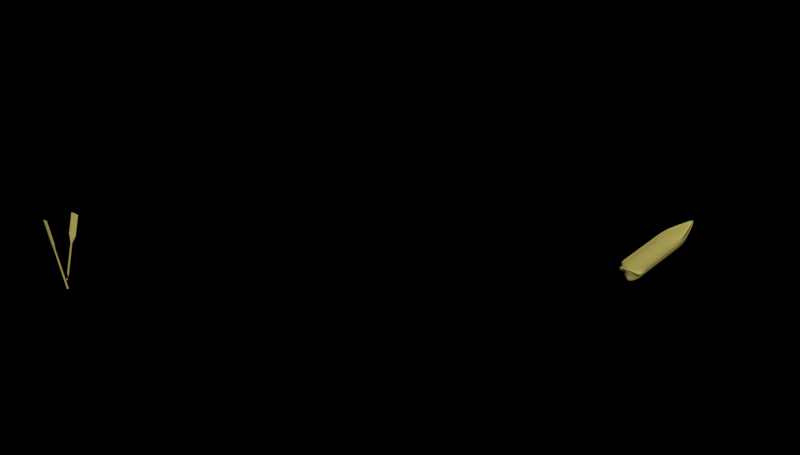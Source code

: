 # Source: Op6b_semassento1.blend  (saved by Blender 2.76.0; exported with 4.5.12 LTS)
import bpy
from mathutils import Matrix  # noqa: F401  (used for matrix-valued properties, if any)

bpy.ops.wm.read_factory_settings(use_empty=True)
scene = bpy.context.scene
scene.name = 'Scene'

# ---- collections
col_collection_1 = bpy.data.collections.new('Collection 1'); scene.collection.children.link(col_collection_1)

# ---- materials (node trees are filled in below, after node groups)
mat_wood = bpy.data.materials.new('Wood!')
mat_wood.alpha_threshold = 0.0
mat_wood.roughness = 0.5

# ---- material node trees
mat_wood.use_nodes = True; mat_wood.node_tree.nodes.clear()
_N = mat_wood.node_tree.nodes; _L = mat_wood.node_tree.links
n0 = _N.new('ShaderNodeOutputMaterial'); n0.name = 'Material Output'; n0.location = (300, 300)
n1 = _N.new('ShaderNodeBsdfDiffuse'); n1.name = 'Diffuse BSDF'; n1.location = (10, 300)
n1.inputs[0].default_value = (0.4385, 0.384, 0.1046, 1.0)
_L.new(n1.outputs[0], n0.inputs[0])
n0.is_active_output = True

# ---- world
world_world = bpy.data.worlds.new('World'); scene.world = world_world
world_world.use_nodes = True; world_world.node_tree.nodes.clear()
_N = world_world.node_tree.nodes; _L = world_world.node_tree.links
n0 = _N.new('ShaderNodeOutputWorld'); n0.name = 'World Output'; n0.location = (300, 300)
n1 = _N.new('ShaderNodeBackground'); n1.name = 'Background'; n1.location = (10, 300)
n1.inputs[0].default_value = (0.0, 0.0, 0.0, 1.0)
n1.inputs[1].default_value = 0.8
_L.new(n1.outputs[0], n0.inputs[0])
n0.is_active_output = True
world_world.color = (0.05088, 0.05088, 0.05088)
world_world.use_sun_shadow = False
world_world.sun_shadow_jitter_overblur = 0.0
world_world.cycles.sampling_method = 'MANUAL'
world_world.cycles.sample_map_resolution = 256

# ---- meshes
me_cylinder_003 = bpy.data.meshes.new('Cylinder.003')
me_cylinder_003.from_pydata([(5.008e-09, 1.204, -1.012), (-2.054e-07, 3.962, 0.7329), (1.043, 0.6022, -1.012), (0.5333, 1.981, 0.7219), (1.043, -0.6022, -1.012), (0.5333, -1.981, 0.7219), (-1.003e-07, -1.204, -1.012), (8.581e-08, -3.962, 0.7329), (-1.043, -0.6022, -1.012), (-0.5333, -1.981, 0.7219), (-1.043, 0.6022, -1.012), (-0.5333, 1.981, 0.7219), (-6.461e-09, 1.0, 0.4235), (0.7252, 0.5, 0.4235), (0.7252, -0.5, 0.4235), (-7.967e-08, -1.0, 0.4235), (-0.7252, -0.5, 0.4235), (-0.7252, 0.5, 0.4235), (-2.054e-07, 3.962, 1.531), (0.5333, 1.981, 1.531), (0.5333, -1.981, 1.531), (8.581e-08, -3.962, 1.531), (-0.5333, -1.981, 1.531), (-0.5333, 1.981, 1.531), (0.8589, 0.5, -0.9908), (0.8589, -0.5, -0.9908), (-8.703e-08, -1.0, -0.9908), (-0.8589, -0.5, -0.9908), (-0.8589, 0.5, -0.9908), (-3.259e-10, 1.0, -0.9908)], [], [(12, 1, 3, 13), (13, 3, 5, 14), (14, 5, 7, 15), (15, 7, 9, 16), (1, 11, 23, 18), (17, 11, 1, 12), (16, 9, 11, 17), (0, 2, 4, 6, 8, 10), (27, 16, 17, 28), (28, 17, 12, 29), (26, 15, 16, 27), (25, 14, 15, 26), (24, 13, 14, 25), (29, 12, 13, 24), (19, 18, 23, 22, 21, 20), (11, 9, 22, 23), (9, 7, 21, 22), (7, 5, 20, 21), (5, 3, 19, 20), (3, 1, 18, 19), (0, 29, 24, 2), (2, 24, 25, 4), (4, 25, 26, 6), (6, 26, 27, 8), (10, 28, 29, 0), (8, 27, 28, 10)])
me_cylinder_003.materials.append(mat_wood)
me_cylinder_003.use_remesh_preserve_volume = False
me_cylinder_003.use_remesh_preserve_attributes = False
me_cylinder_003.use_mirror_vertex_groups = False
me_cylinder_003.update()
me_cylinder_002 = bpy.data.meshes.new('Cylinder.002')
me_cylinder_002.from_pydata([(5.008e-09, 1.204, -1.012), (-2.054e-07, 3.962, 0.7329), (1.043, 0.6022, -1.012), (0.5333, 1.981, 0.7219), (1.043, -0.6022, -1.012), (0.5333, -1.981, 0.7219), (-1.003e-07, -1.204, -1.012), (8.581e-08, -3.962, 0.7329), (-1.043, -0.6022, -1.012), (-0.5333, -1.981, 0.7219), (-1.043, 0.6022, -1.012), (-0.5333, 1.981, 0.7219), (-6.461e-09, 1.0, 0.4235), (0.7252, 0.5, 0.4235), (0.7252, -0.5, 0.4235), (-7.967e-08, -1.0, 0.4235), (-0.7252, -0.5, 0.4235), (-0.7252, 0.5, 0.4235), (-2.054e-07, 3.962, 1.531), (0.5333, 1.981, 1.531), (0.5333, -1.981, 1.531), (8.581e-08, -3.962, 1.531), (-0.5333, -1.981, 1.531), (-0.5333, 1.981, 1.531), (0.8589, 0.5, -0.9908), (0.8589, -0.5, -0.9908), (-8.703e-08, -1.0, -0.9908), (-0.8589, -0.5, -0.9908), (-0.8589, 0.5, -0.9908), (-3.259e-10, 1.0, -0.9908)], [], [(12, 1, 3, 13), (13, 3, 5, 14), (14, 5, 7, 15), (15, 7, 9, 16), (1, 11, 23, 18), (17, 11, 1, 12), (16, 9, 11, 17), (0, 2, 4, 6, 8, 10), (27, 16, 17, 28), (28, 17, 12, 29), (26, 15, 16, 27), (25, 14, 15, 26), (24, 13, 14, 25), (29, 12, 13, 24), (19, 18, 23, 22, 21, 20), (11, 9, 22, 23), (9, 7, 21, 22), (7, 5, 20, 21), (5, 3, 19, 20), (3, 1, 18, 19), (0, 29, 24, 2), (2, 24, 25, 4), (4, 25, 26, 6), (6, 26, 27, 8), (10, 28, 29, 0), (8, 27, 28, 10)])
me_cylinder_002.materials.append(mat_wood)
me_cylinder_002.use_remesh_preserve_volume = False
me_cylinder_002.use_remesh_preserve_attributes = False
me_cylinder_002.use_mirror_vertex_groups = False
me_cylinder_002.update()
me_cylinder_001 = bpy.data.meshes.new('Cylinder.001')
me_cylinder_001.from_pydata([(1.0, -1.49e-07, -2.308), (0.8019, 0.0, 2.153), (0.9239, -0.3827, -2.308), (0.7409, -0.3827, 2.032), (0.7071, -0.7071, -2.308), (0.567, -0.7071, 2.183), (0.3827, -0.9239, -2.308), (0.3069, -0.9239, 2.491), (1.51e-07, -1.0, -2.308), (1.287e-07, -1.0, 2.78), (-0.3827, -0.9239, -2.308), (-0.3069, -0.9239, 2.491), (-0.7071, -0.7071, -2.308), (-0.567, -0.7071, 2.183), (-0.9239, -0.3827, -2.308), (-0.7409, -0.3827, 2.032), (-1.0, -8.941e-08, -2.308), (-0.8019, 5.96e-08, 2.153), (0.9609, 0.0, 1.727), (1.0, -2.98e-08, 1.219), (1.0, -2.98e-08, 0.7152), (1.0, -5.96e-08, 0.2113), (1.0, -5.96e-08, -0.2926), (1.0, -8.941e-08, -0.7965), (1.0, -8.941e-08, -1.3), (1.0, -1.192e-07, -1.804), (0.8363, -0.3827, 1.726), (0.9239, -0.3827, 1.219), (0.9239, -0.3827, 0.7152), (0.9239, -0.3827, 0.2113), (0.9239, -0.3827, -0.2926), (0.9239, -0.3827, -0.7965), (0.9239, -0.3827, -1.3), (0.9239, -0.3827, -1.804), (0.6881, -0.7071, 1.726), (0.7071, -0.7071, 1.219), (0.7071, -0.7071, 0.7152), (0.7071, -0.7071, 0.2113), (0.7071, -0.7071, -0.2926), (0.7071, -0.7071, -0.7965), (0.7071, -0.7071, -1.3), (0.7071, -0.7071, -1.804), (0.3827, -0.9239, 1.727), (0.3827, -0.9239, 1.219), (0.3827, -0.9239, 0.7152), (0.3827, -0.9239, 0.2113), (0.3827, -0.9239, -0.2926), (0.3827, -0.9239, -0.7965), (0.3827, -0.9239, -1.3), (0.3827, -0.9239, -1.804), (1.51e-07, -1.0, 1.727), (1.51e-07, -1.0, 1.219), (1.51e-07, -1.0, 0.7152), (1.51e-07, -1.0, 0.2113), (1.51e-07, -1.0, -0.2926), (1.51e-07, -1.0, -0.7965), (1.51e-07, -1.0, -1.3), (1.51e-07, -1.0, -1.804), (-0.3827, -0.9239, 1.727), (-0.3827, -0.9239, 1.219), (-0.3827, -0.9239, 0.7152), (-0.3827, -0.9239, 0.2113), (-0.3827, -0.9239, -0.2926), (-0.3827, -0.9239, -0.7965), (-0.3827, -0.9239, -1.3), (-0.3827, -0.9239, -1.804), (-0.6881, -0.7071, 1.726), (-0.7071, -0.7071, 1.219), (-0.7071, -0.7071, 0.7152), (-0.7071, -0.7071, 0.2113), (-0.7071, -0.7071, -0.2926), (-0.7071, -0.7071, -0.7965), (-0.7071, -0.7071, -1.3), (-0.7071, -0.7071, -1.804), (-0.8363, -0.3827, 1.726), (-0.9239, -0.3827, 1.219), (-0.9239, -0.3827, 0.7152), (-0.9239, -0.3827, 0.2113), (-0.9239, -0.3827, -0.2926), (-0.9239, -0.3827, -0.7965), (-0.9239, -0.3827, -1.3), (-0.9239, -0.3827, -1.804), (-0.9609, 5.96e-08, 1.727), (-1.0, 2.98e-08, 1.219), (-1.0, 2.98e-08, 0.7152), (-1.0, 0.0, 0.2113), (-1.0, 0.0, -0.2926), (-1.0, -2.98e-08, -0.7965), (-1.0, -2.98e-08, -1.3), (-1.0, -5.96e-08, -1.804), (0.5346, 2.98e-08, 2.726), (0.2673, 8.941e-08, 3.234), (-1.631e-08, 1.192e-07, 3.573), (-0.2673, 1.192e-07, 3.234), (-0.5346, 5.96e-08, 2.726), (0.9051, -0.1462, -2.334), (0.7714, -0.1913, 2.092), (-0.9619, -0.1913, -2.308), (-0.7714, -0.1913, 2.092), (-0.9619, -0.1913, -1.804), (-0.9619, -0.1913, -1.3), (-0.9619, -0.1913, -0.7965), (-0.9619, -0.1913, -0.2926), (-0.9619, -0.1913, 0.2113), (-0.9619, -0.1913, 0.7152), (-0.9619, -0.1913, 1.219), (-0.8935, -0.1913, 1.727), (0.9619, -0.1913, -1.804), (0.9619, -0.1913, -1.3), (0.9619, -0.1913, -0.7965), (0.9619, -0.1913, -0.2926), (0.9619, -0.1913, 0.2113), (0.9619, -0.1913, 0.7152), (0.9619, -0.1913, 1.219), (0.8935, -0.1913, 1.727), (5.618e-08, -0.5, 3.319), (-0.2871, -0.4619, 2.861), (-0.5508, -0.3536, 2.455), (0.2871, -0.4619, 2.861), (0.5508, -0.3536, 2.455), (0.9429, -0.287, -2.308), (-0.7561, -0.287, 2.062), (0.9429, -0.287, -1.804), (0.9429, -0.287, -1.3), (0.9429, -0.287, -0.7965), (0.9429, -0.287, -0.2926), (0.9429, -0.287, 0.2113), (0.9429, -0.287, 0.7152), (0.9429, -0.287, 1.219), (0.8628, -0.287, 1.726), (0.7561, -0.287, 2.062), (-0.9429, -0.287, -2.308), (-0.9429, -0.287, -1.804), (-0.9429, -0.287, -1.3), (-0.9429, -0.287, -0.7965), (-0.9429, -0.287, -0.2926), (-0.9429, -0.287, 0.2113), (-0.9429, -0.287, 0.7152), (-0.9429, -0.287, 1.219), (-0.8628, -0.287, 1.726), (9.243e-08, -0.75, 3.05), (-0.297, -0.6929, 2.677), (-0.5589, -0.5303, 2.319), (0.297, -0.6929, 2.677), (0.5589, -0.5303, 2.319), (0.7866, -0.09567, 2.123), (-0.981, -0.09567, -2.308), (-0.981, -0.09567, -1.804), (-0.981, -0.09567, -1.3), (-0.981, -0.09567, -0.7965), (-0.981, -0.09567, -0.2926), (-0.981, -0.09567, 0.2113), (-0.981, -0.09567, 0.7152), (-0.981, -0.09567, 1.219), (-0.9272, -0.09567, 1.727), (-0.000383, -0.2562, 3.386), (-0.2772, -0.231, 3.047), (-0.5427, -0.1768, 2.59), (0.2772, -0.231, 3.047), (0.5427, -0.1768, 2.59), (0.981, -0.09567, -2.308), (-0.7866, -0.09567, 2.123), (0.981, -0.09567, -1.804), (0.981, -0.09567, -1.3), (0.981, -0.09567, -0.7965), (0.981, -0.09567, -0.2926), (0.981, -0.09567, 0.2113), (0.981, -0.09567, 0.7152), (0.981, -0.09567, 1.219), (0.9272, -0.09567, 1.727), (0.9336, 0.01321, -2.249), (0.7222, 0.02487, 2.119), (0.8618, -0.357, -2.248), (0.6603, -0.3554, 2.003), (0.6596, -0.6596, -2.248), (0.4947, -0.6602, 2.158), (0.357, -0.8618, -2.248), (0.2532, -0.8562, 2.466), (1.51e-07, -0.9328, -2.248), (1.287e-07, -0.9226, 2.734), (-0.357, -0.8618, -2.248), (-0.2532, -0.8562, 2.466), (-0.6596, -0.6596, -2.248), (-0.4947, -0.6602, 2.158), (-0.8618, -0.357, -2.248), (-0.6602, -0.3554, 2.003), (-0.9336, 0.01321, -2.249), (-0.7222, 0.02487, 2.119), (0.8764, 0.02481, 1.709), (0.9125, 0.02072, 1.215), (0.9117, 0.01756, 0.7152), (0.9117, 0.01756, 0.2113), (0.9117, 0.01756, -0.2926), (0.9117, 0.01756, -0.7965), (0.9117, 0.01756, -1.3), (0.9117, 0.01756, -1.804), (0.7536, -0.352, 1.708), (0.8405, -0.3493, 1.213), (0.8407, -0.3482, 0.7152), (0.8407, -0.3482, 0.2113), (0.8407, -0.3482, -0.2926), (0.8407, -0.3482, -0.7965), (0.8407, -0.3482, -1.3), (0.8407, -0.3482, -1.804), (0.6188, -0.6507, 1.715), (0.642, -0.645, 1.217), (0.6435, -0.6435, 0.7152), (0.6435, -0.6435, 0.2113), (0.6435, -0.6435, -0.2926), (0.6435, -0.6435, -0.7965), (0.6435, -0.6435, -1.3), (0.6435, -0.6435, -1.804), (0.3447, -0.8424, 1.725), (0.348, -0.8409, 1.219), (0.3482, -0.8407, 0.7152), (0.3482, -0.8407, 0.2113), (0.3482, -0.8407, -0.2926), (0.3482, -0.8407, -0.7965), (0.3482, -0.8407, -1.3), (0.3482, -0.8407, -1.804), (1.51e-07, -0.91, 1.727), (1.51e-07, -0.91, 1.219), (1.51e-07, -0.91, 0.7152), (1.51e-07, -0.91, 0.2113), (1.51e-07, -0.91, -0.2926), (1.51e-07, -0.91, -0.7965), (1.51e-07, -0.91, -1.3), (1.51e-07, -0.91, -1.804), (-0.3447, -0.8424, 1.725), (-0.348, -0.8409, 1.219), (-0.3482, -0.8407, 0.7152), (-0.3482, -0.8407, 0.2113), (-0.3482, -0.8407, -0.2926), (-0.3482, -0.8407, -0.7965), (-0.3482, -0.8407, -1.3), (-0.3482, -0.8407, -1.804), (-0.6188, -0.6507, 1.715), (-0.642, -0.645, 1.217), (-0.6435, -0.6435, 0.7152), (-0.6435, -0.6435, 0.2113), (-0.6435, -0.6435, -0.2926), (-0.6435, -0.6435, -0.7965), (-0.6435, -0.6435, -1.3), (-0.6435, -0.6435, -1.804), (-0.7536, -0.352, 1.708), (-0.8405, -0.3493, 1.213), (-0.8407, -0.3482, 0.7152), (-0.8407, -0.3482, 0.2113), (-0.8407, -0.3482, -0.2926), (-0.8407, -0.3482, -0.7965), (-0.8407, -0.3482, -1.3), (-0.8407, -0.3482, -1.804), (-0.8764, 0.02481, 1.709), (-0.9125, 0.02072, 1.215), (-0.9117, 0.01756, 0.7152), (-0.9117, 0.01756, 0.2113), (-0.9117, 0.01756, -0.2926), (-0.9117, 0.01756, -0.7965), (-0.9117, 0.01756, -1.3), (-0.9117, 0.01756, -1.804), (0.4582, 0.02711, 2.687), (0.1965, 0.03018, 3.187), (-1.631e-08, 0.04761, 3.497), (-0.1965, 0.03018, 3.187), (-0.4582, 0.02711, 2.687), (0.8995, -0.1789, -2.245), (0.6911, -0.1667, 2.06), (-0.8995, -0.1789, -2.245), (-0.6911, -0.1667, 2.06), (-0.8737, -0.1738, -1.804), (-0.8737, -0.1738, -1.3), (-0.8737, -0.1738, -0.7965), (-0.8737, -0.1738, -0.2926), (-0.8737, -0.1738, 0.2113), (-0.8737, -0.1738, 0.7152), (-0.8745, -0.171, 1.213), (-0.809, -0.1673, 1.707), (0.8737, -0.1738, -1.804), (0.8737, -0.1738, -1.3), (0.8737, -0.1738, -0.7965), (0.8737, -0.1738, -0.2926), (0.8737, -0.1738, 0.2113), (0.8737, -0.1738, 0.7152), (0.8745, -0.171, 1.213), (0.809, -0.1673, 1.707), (5.618e-08, -0.4477, 3.246), (-0.2147, -0.4296, 2.818), (-0.4741, -0.3269, 2.416), (0.2147, -0.4296, 2.818), (0.4741, -0.3269, 2.416), (0.8546, -0.2695, -2.308), (-0.6754, -0.263, 2.03), (0.8546, -0.2695, -1.804), (0.8546, -0.2695, -1.3), (0.8546, -0.2695, -0.7965), (0.8546, -0.2695, -0.2926), (0.8546, -0.2695, 0.2113), (0.8546, -0.2695, 0.7152), (0.8553, -0.2674, 1.212), (0.778, -0.2646, 1.706), (0.6754, -0.263, 2.03), (-0.8546, -0.2695, -2.308), (-0.8546, -0.2695, -1.804), (-0.8546, -0.2695, -1.3), (-0.8546, -0.2695, -0.7965), (-0.8546, -0.2695, -0.2926), (-0.8546, -0.2695, 0.2113), (-0.8546, -0.2695, 0.7152), (-0.8553, -0.2674, 1.212), (-0.778, -0.2646, 1.706), (9.243e-08, -0.6893, 2.983), (-0.2272, -0.657, 2.633), (-0.4825, -0.5034, 2.28), (0.2272, -0.657, 2.633), (0.4825, -0.5034, 2.28), (0.7067, -0.07073, 2.09), (-0.9186, -0.08326, -2.245), (-0.8927, -0.07811, -1.804), (-0.8927, -0.07811, -1.3), (-0.8927, -0.07811, -0.7965), (-0.8927, -0.07811, -0.2926), (-0.8927, -0.07811, 0.2113), (-0.8927, -0.07811, 0.7152), (-0.8935, -0.07495, 1.215), (-0.8428, -0.07089, 1.708), (1.994e-08, -0.2025, 3.37), (-0.204, -0.2021, 3.004), (-0.4658, -0.1503, 2.552), (0.204, -0.2021, 3.004), (0.4658, -0.1503, 2.552), (0.9186, -0.08326, -2.245), (-0.7067, -0.07073, 2.09), (0.8927, -0.07811, -1.804), (0.8927, -0.07811, -1.3), (0.8927, -0.07811, -0.7965), (0.8927, -0.07811, -0.2926), (0.8927, -0.07811, 0.2113), (0.8927, -0.07811, 0.7152), (0.8935, -0.07495, 1.215), (0.8428, -0.07089, 1.708), (1.0, -5.96e-08, -0.04063), (0.9239, -0.3827, -0.04063), (0.7071, -0.7071, -0.04063), (0.3827, -0.9239, -0.04063), (1.51e-07, -1.0, -0.04063), (-0.3827, -0.9239, -0.04063), (-0.7071, -0.7071, -0.04063), (-0.9239, -0.3827, -0.04063), (-1.0, 0.0, -0.04063), (0.9619, -0.1913, -0.04063), (-0.9619, -0.1913, -0.04063), (-0.9429, -0.287, -0.04063), (0.9429, -0.287, -0.04063), (0.981, -0.09567, -0.04063), (-0.981, -0.09567, -0.04063), (0.9117, 0.01756, -0.04063), (0.8407, -0.3482, -0.04063), (0.6435, -0.6435, -0.04063), (0.3482, -0.8407, -0.04063), (1.51e-07, -0.91, -0.04063), (-0.3482, -0.8407, -0.04063), (-0.6435, -0.6435, -0.04063), (-0.8407, -0.3482, -0.04063), (-0.9117, 0.01756, -0.04063), (0.8737, -0.1738, -0.04063), (-0.8737, -0.1738, -0.04063), (-0.8546, -0.2695, -0.04063), (0.8546, -0.2695, -0.04063), (0.8927, -0.07811, -0.04063), (-0.8927, -0.07811, -0.04063), (1.0, -2.98e-08, 0.9614), (0.9239, -0.3827, 0.9614), (0.7071, -0.7071, 0.9614), (0.3827, -0.9239, 0.9614), (1.51e-07, -1.0, 0.9614), (-0.3827, -0.9239, 0.9614), (-0.7071, -0.7071, 0.9614), (-0.9239, -0.3827, 0.9614), (-1.0, 2.98e-08, 0.9614), (0.9619, -0.1913, 0.9614), (-0.9619, -0.1913, 0.9614), (-0.9429, -0.287, 0.9614), (0.9429, -0.287, 0.9614), (0.981, -0.09567, 0.9614), (-0.981, -0.09567, 0.9614), (0.9121, 0.0191, 0.9595), (-0.9121, 0.0191, 0.9595), (1.0, -1.043e-07, -1.552), (0.9239, -0.3827, -1.552), (0.7071, -0.7071, -1.552), (0.3827, -0.9239, -1.552), (1.51e-07, -1.0, -1.552), (-0.3827, -0.9239, -1.552), (-0.7071, -0.7071, -1.552), (-0.9239, -0.3827, -1.552), (-1.0, -4.47e-08, -1.552), (0.9619, -0.1913, -1.552), (-0.9619, -0.1913, -1.552), (-0.9429, -0.287, -1.552), (0.9429, -0.287, -1.552), (0.981, -0.09567, -1.552), (-0.981, -0.09567, -1.552), (0.9117, 0.01756, -1.552), (0.8407, -0.3482, -1.552), (0.6435, -0.6435, -1.552), (0.3482, -0.8407, -1.552), (1.51e-07, -0.91, -1.552), (-0.3482, -0.8407, -1.552), (-0.6435, -0.6435, -1.552), (-0.8407, -0.3482, -1.552), (-0.9117, 0.01756, -1.552), (0.8737, -0.1738, -1.552), (-0.8737, -0.1738, -1.552), (-0.8546, -0.2695, -1.552), (0.8546, -0.2695, -1.552), (0.8927, -0.07811, -1.552), (-0.8927, -0.07811, -1.552)], [], [(129, 130, 3, 26), (26, 3, 5, 34), (34, 5, 7, 42), (42, 7, 9, 50), (50, 9, 11, 58), (58, 11, 13, 66), (66, 13, 15, 74), (154, 161, 17, 82), (146, 147, 89, 16), (401, 148, 88, 395), (148, 149, 87, 88), (149, 150, 86, 87), (354, 151, 85, 348), (151, 152, 84, 85), (384, 153, 83, 378), (153, 154, 82, 83), (12, 73, 81, 14), (393, 72, 80, 394), (72, 71, 79, 80), (71, 70, 78, 79), (346, 69, 77, 347), (69, 68, 76, 77), (376, 67, 75, 377), (67, 66, 74, 75), (10, 65, 73, 12), (392, 64, 72, 393), (64, 63, 71, 72), (63, 62, 70, 71), (345, 61, 69, 346), (61, 60, 68, 69), (375, 59, 67, 376), (59, 58, 66, 67), (8, 57, 65, 10), (391, 56, 64, 392), (56, 55, 63, 64), (55, 54, 62, 63), (344, 53, 61, 345), (53, 52, 60, 61), (374, 51, 59, 375), (51, 50, 58, 59), (6, 49, 57, 8), (390, 48, 56, 391), (48, 47, 55, 56), (47, 46, 54, 55), (343, 45, 53, 344), (45, 44, 52, 53), (373, 43, 51, 374), (43, 42, 50, 51), (4, 41, 49, 6), (389, 40, 48, 390), (40, 39, 47, 48), (39, 38, 46, 47), (342, 37, 45, 343), (37, 36, 44, 45), (372, 35, 43, 373), (35, 34, 42, 43), (2, 33, 41, 4), (388, 32, 40, 389), (32, 31, 39, 40), (31, 30, 38, 39), (341, 29, 37, 342), (29, 28, 36, 37), (371, 27, 35, 372), (27, 26, 34, 35), (120, 122, 33, 2), (399, 123, 32, 388), (123, 124, 31, 32), (124, 125, 30, 31), (352, 126, 29, 341), (126, 127, 28, 29), (382, 128, 27, 371), (128, 129, 26, 27), (161, 157, 94, 17), (157, 156, 93, 94), (156, 155, 92, 93), (155, 158, 91, 92), (158, 159, 90, 91), (130, 144, 5, 3), (145, 159, 119, 96), (143, 144, 119, 118), (140, 143, 118, 115), (141, 140, 115, 116), (142, 141, 116, 117), (121, 142, 117, 98), (168, 169, 114, 113), (383, 168, 113, 379), (166, 167, 112, 111), (353, 166, 111, 349), (164, 165, 110, 109), (163, 164, 109, 108), (400, 163, 108, 396), (160, 162, 107, 95), (138, 139, 106, 105), (381, 138, 105, 380), (136, 137, 104, 103), (351, 136, 103, 350), (134, 135, 102, 101), (133, 134, 101, 100), (398, 133, 100, 397), (131, 132, 99, 97), (139, 121, 98, 106), (169, 145, 96, 114), (74, 15, 121, 139), (14, 81, 132, 131), (394, 80, 133, 398), (80, 79, 134, 133), (79, 78, 135, 134), (347, 77, 136, 351), (77, 76, 137, 136), (377, 75, 138, 381), (75, 74, 139, 138), (15, 13, 142, 121), (13, 11, 141, 142), (11, 9, 140, 141), (9, 7, 143, 140), (7, 5, 144, 143), (96, 119, 144, 130), (113, 114, 129, 128), (379, 113, 128, 382), (111, 112, 127, 126), (349, 111, 126, 352), (109, 110, 125, 124), (108, 109, 124, 123), (396, 108, 123, 399), (95, 107, 122, 120), (114, 96, 130, 129), (8, 10, 6), (4, 6, 10, 12), (2, 4, 12, 14), (290, 265, 172), (146, 16, 0, 160), (97, 146, 160, 95), (18, 1, 145, 169), (0, 25, 162, 160), (387, 24, 163, 400), (24, 23, 164, 163), (23, 22, 165, 164), (340, 21, 166, 353), (21, 20, 167, 166), (370, 19, 168, 383), (19, 18, 169, 168), (1, 90, 159, 145), (118, 119, 159, 158), (115, 118, 158, 155), (116, 115, 155, 156), (117, 116, 156, 157), (98, 117, 157, 161), (105, 106, 154, 153), (380, 105, 153, 384), (103, 104, 152, 151), (350, 103, 151, 354), (101, 102, 150, 149), (100, 101, 149, 148), (397, 100, 148, 401), (97, 99, 147, 146), (106, 98, 161, 154), (196, 173, 300, 299), (204, 175, 173, 196), (212, 177, 175, 204), (220, 179, 177, 212), (228, 181, 179, 220), (236, 183, 181, 228), (244, 185, 183, 236), (252, 187, 331, 324), (186, 259, 317, 316), (410, 258, 318, 416), (258, 257, 319, 318), (257, 256, 320, 319), (363, 255, 321, 369), (255, 254, 322, 321), (254, 386, 253, 323, 322), (253, 252, 324, 323), (184, 251, 243, 182), (409, 250, 242, 408), (250, 249, 241, 242), (249, 248, 240, 241), (362, 247, 239, 361), (247, 246, 238, 239), (246, 245, 237, 238), (245, 244, 236, 237), (182, 243, 235, 180), (408, 242, 234, 407), (242, 241, 233, 234), (241, 240, 232, 233), (361, 239, 231, 360), (239, 238, 230, 231), (238, 237, 229, 230), (237, 236, 228, 229), (180, 235, 227, 178), (407, 234, 226, 406), (234, 233, 225, 226), (233, 232, 224, 225), (360, 231, 223, 359), (231, 230, 222, 223), (230, 229, 221, 222), (229, 228, 220, 221), (178, 227, 219, 176), (406, 226, 218, 405), (226, 225, 217, 218), (225, 224, 216, 217), (359, 223, 215, 358), (223, 222, 214, 215), (222, 221, 213, 214), (221, 220, 212, 213), (176, 219, 211, 174), (405, 218, 210, 404), (218, 217, 209, 210), (217, 216, 208, 209), (358, 215, 207, 357), (215, 214, 206, 207), (214, 213, 205, 206), (213, 212, 204, 205), (174, 211, 203, 172), (404, 210, 202, 403), (210, 209, 201, 202), (209, 208, 200, 201), (357, 207, 199, 356), (207, 206, 198, 199), (206, 205, 197, 198), (205, 204, 196, 197), (172, 203, 292, 290), (403, 202, 293, 414), (202, 201, 294, 293), (201, 200, 295, 294), (356, 199, 296, 367), (199, 198, 297, 296), (198, 197, 298, 297), (197, 196, 299, 298), (187, 264, 327, 331), (264, 263, 326, 327), (263, 262, 325, 326), (262, 261, 328, 325), (261, 260, 329, 328), (173, 175, 314, 300), (266, 289, 329, 315), (288, 289, 314, 313), (285, 288, 313, 310), (286, 285, 310, 311), (287, 286, 311, 312), (268, 287, 312, 291), (283, 284, 339, 338), (282, 283, 338, 337), (281, 282, 337, 336), (364, 281, 336, 368), (279, 280, 335, 334), (411, 278, 333, 415), (265, 277, 332, 330), (275, 276, 309, 308), (274, 275, 308, 307), (273, 274, 307, 306), (365, 273, 306, 366), (271, 272, 305, 304), (270, 271, 304, 303), (412, 270, 303, 413), (267, 269, 302, 301), (276, 268, 291, 309), (284, 266, 315, 339), (309, 291, 185, 244), (301, 302, 251, 184), (413, 303, 250, 409), (303, 304, 249, 250), (304, 305, 248, 249), (366, 306, 247, 362), (306, 307, 246, 247), (307, 308, 245, 246), (308, 309, 244, 245), (291, 312, 183, 185), (312, 311, 181, 183), (311, 310, 179, 181), (310, 313, 177, 179), (313, 314, 175, 177), (300, 314, 289, 266), (298, 299, 284, 283), (297, 298, 283, 282), (296, 297, 282, 281), (367, 296, 281, 364), (294, 295, 280, 279), (293, 294, 279, 278), (414, 293, 278, 411), (290, 292, 277, 265), (299, 300, 266, 284), (176, 180, 178), (182, 180, 176, 174), (184, 182, 174, 172), (184, 172, 265, 267), (330, 170, 186, 316), (265, 330, 316, 267), (339, 315, 171, 188), (330, 332, 195, 170), (415, 333, 194, 402), (333, 334, 193, 194), (334, 335, 192, 193), (368, 336, 191, 355), (336, 337, 190, 191), (337, 338, 189, 385, 190), (338, 339, 188, 189), (315, 329, 260, 171), (328, 329, 289, 288), (325, 328, 288, 285), (326, 325, 285, 286), (327, 326, 286, 287), (331, 327, 287, 268), (323, 324, 276, 275), (322, 323, 275, 274), (321, 322, 274, 273), (369, 321, 273, 365), (319, 320, 272, 271), (416, 318, 270, 412), (316, 317, 269, 267), (324, 331, 268, 276), (25, 0, 170, 195), (16, 89, 259, 186), (1, 18, 188, 171), (18, 19, 189, 188), (370, 20, 190, 385), (20, 21, 191, 190), (340, 22, 192, 355), (22, 23, 193, 192), (23, 24, 194, 193), (387, 25, 195, 402), (82, 17, 187, 252), (83, 82, 252, 253), (378, 83, 253, 386), (85, 84, 254, 255), (348, 85, 255, 363), (87, 86, 256, 257), (88, 87, 257, 258), (395, 88, 258, 410), (17, 94, 264, 187), (90, 1, 171, 260), (91, 90, 260, 261), (92, 91, 261, 262), (93, 92, 262, 263), (94, 93, 263, 264), (131, 97, 267, 301), (120, 2, 95), (14, 131, 301, 184), (0, 16, 186, 170), (97, 14, 184, 267), (278, 279, 334, 333), (270, 318, 319, 271), (86, 348, 363, 256), (21, 340, 355, 191), (320, 369, 365, 272), (335, 368, 355, 192), (295, 367, 364, 280), (305, 366, 362, 248), (272, 365, 366, 305), (280, 364, 368, 335), (200, 356, 367, 295), (208, 357, 356, 200), (216, 358, 357, 208), (224, 359, 358, 216), (232, 360, 359, 224), (240, 361, 360, 232), (248, 362, 361, 240), (256, 363, 369, 320), (102, 350, 354, 150), (22, 340, 353, 165), (110, 349, 352, 125), (78, 347, 351, 135), (135, 351, 350, 102), (165, 353, 349, 110), (125, 352, 341, 30), (30, 341, 342, 38), (38, 342, 343, 46), (46, 343, 344, 54), (54, 344, 345, 62), (62, 345, 346, 70), (70, 346, 347, 78), (150, 354, 348, 86), (84, 378, 386, 254), (19, 370, 385, 189), (104, 380, 384, 152), (20, 370, 383, 167), (112, 379, 382, 127), (76, 377, 381, 137), (137, 381, 380, 104), (167, 383, 379, 112), (127, 382, 371, 28), (28, 371, 372, 36), (36, 372, 373, 44), (44, 373, 374, 52), (52, 374, 375, 60), (60, 375, 376, 68), (68, 376, 377, 76), (152, 384, 378, 84), (89, 395, 410, 259), (24, 387, 402, 194), (317, 416, 412, 269), (332, 415, 402, 195), (292, 414, 411, 277), (302, 413, 409, 251), (269, 412, 413, 302), (277, 411, 415, 332), (203, 403, 414, 292), (211, 404, 403, 203), (219, 405, 404, 211), (227, 406, 405, 219), (235, 407, 406, 227), (243, 408, 407, 235), (251, 409, 408, 243), (259, 410, 416, 317), (99, 397, 401, 147), (25, 387, 400, 162), (107, 396, 399, 122), (81, 394, 398, 132), (132, 398, 397, 99), (162, 400, 396, 107), (122, 399, 388, 33), (33, 388, 389, 41), (41, 389, 390, 49), (49, 390, 391, 57), (57, 391, 392, 65), (65, 392, 393, 73), (73, 393, 394, 81), (147, 401, 395, 89)])
me_cylinder_001.polygons.foreach_set('use_smooth', [True] * 417)
me_cylinder_001.materials.append(mat_wood)
me_cylinder_001.use_remesh_preserve_volume = False
me_cylinder_001.use_remesh_preserve_attributes = False
me_cylinder_001.use_mirror_vertex_groups = False
me_cylinder_001.update()

# ---- objects
ob_oarfloor = bpy.data.objects.new('OarFloor', me_cylinder_003)
ob_oarsupport = bpy.data.objects.new('OarSupport', me_cylinder_002)
ob_rowboat = bpy.data.objects.new('RowBoat', me_cylinder_001)

# ---- transforms, parenting, visibility, modifiers, constraints
ob_oarfloor.location = (-23.17, -28.51, 0.7186)
ob_oarfloor.rotation_euler = (-0.1284, -0.1018, 1.466)
ob_oarfloor.scale = (0.05728, 0.05728, 1.707)
ob_oarfloor.lineart.crease_threshold = 0.0
_m = ob_oarfloor.modifiers.new('Collision', 'COLLISION')
ob_oarsupport.location = (-23.2, -27.7, 0.8945)
ob_oarsupport.rotation_euler = (12.77, 0.09916, 1.857)
ob_oarsupport.scale = (0.05728, 0.05728, 1.707)
ob_oarsupport.lineart.crease_threshold = 0.0
_m = ob_oarsupport.modifiers.new('Collision', 'COLLISION')
ob_rowboat.location = (-0.005595, -1.131, -1.705)
ob_rowboat.rotation_euler = (1.569, 0.004956, -3.145)
ob_rowboat.scale = (0.7927, 0.9768, 1.446)
ob_rowboat.lineart.crease_threshold = 0.0
_m = ob_rowboat.modifiers.new('Subsurf', 'SUBSURF')
_m.uv_smooth = 'PRESERVE_CORNERS'
_m.quality = 1
_m.levels = 3
_m.render_levels = 1
_m.show_only_control_edges = False

# ---- collection membership
col_collection_1.objects.link(ob_oarfloor)
col_collection_1.objects.link(ob_oarsupport)
col_collection_1.objects.link(ob_rowboat)

# ---- scene / render settings (as saved in the file)
scene.frame_start = 1; scene.frame_end = 251; scene.frame_set(53)
scene.render.engine = 'CYCLES'
scene.render.resolution_x = 1900
scene.render.fps = 10
scene.render.dither_intensity = 0.0
scene.render.use_motion_blur = True
scene.cycles.use_denoising = False
scene.cycles.samples = 15000
scene.cycles.sampling_pattern = 'TABULATED_SOBOL'
scene.cycles.light_sampling_threshold = 0.0
scene.cycles.use_adaptive_sampling = False
scene.cycles.use_light_tree = False
scene.cycles.blur_glossy = 0.06
scene.cycles.pixel_filter_type = 'GAUSSIAN'
scene.cycles.sample_clamp_indirect = 0.0
scene.view_settings.view_transform = 'Standard'
bpy.context.view_layer.update()

# ---- added for rendering (the .blend has no active camera and no usable light): camera, sun
cam_auto = bpy.data.cameras.new('AutoCamera')
cam_auto.lens = 50.0
cam_auto.sensor_width = 36.0
cam_auto.clip_end = 1000.0
ob_auto_camera = bpy.data.objects.new('AutoCamera', cam_auto)
scene.collection.objects.link(ob_auto_camera)
ob_auto_camera.location = (26.9203, -58.4689, 31.118)
ob_auto_camera.rotation_euler = (1.09748, -7.21219e-08, 0.694738)
scene.camera = ob_auto_camera
light_auto_sun = bpy.data.lights.new('AutoSun', 'SUN')
light_auto_sun.energy = 3.0
light_auto_sun.angle = 0.0523599
ob_auto_sun = bpy.data.objects.new('AutoSun', light_auto_sun)
scene.collection.objects.link(ob_auto_sun)
ob_auto_sun.rotation_euler = (0.872665, 0.174533, 0.523599)
bpy.context.view_layer.update()
